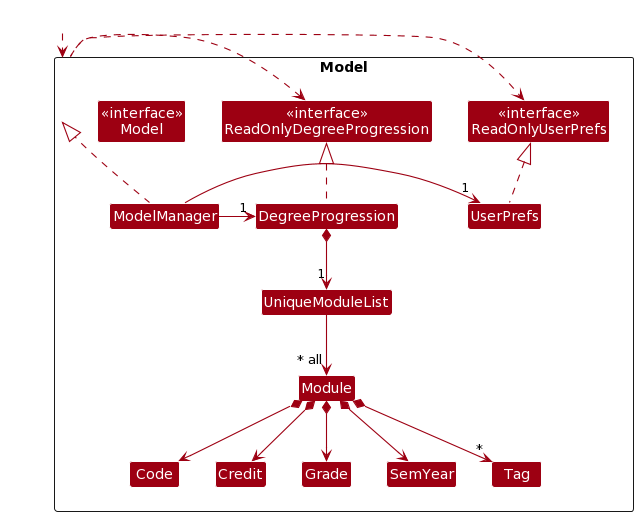

The diagram above was rendered by PlantUML. Its source (embedded in the PNG):
@startuml
!define UI_COLOR #1D8900
!define UI_COLOR_T1 #83E769
!define UI_COLOR_T2 #3FC71B
!define UI_COLOR_T3 #166800
!define UI_COLOR_T4 #0E4100

!define LOGIC_COLOR #3333C4
!define LOGIC_COLOR_T1 #C8C8FA
!define LOGIC_COLOR_T2 #6A6ADC
!define LOGIC_COLOR_T3 #1616B0
!define LOGIC_COLOR_T4 #101086

!define MODEL_COLOR #9D0012
!define MODEL_COLOR_T1 #F97181
!define MODEL_COLOR_T2 #E41F36
!define MODEL_COLOR_T3 #7B000E
!define MODEL_COLOR_T4 #51000A

!define STORAGE_COLOR #A38300
!define STORAGE_COLOR_T1 #FFE374
!define STORAGE_COLOR_T2 #EDC520
!define STORAGE_COLOR_T3 #806600
!define STORAGE_COLOR_T2 #544400

!define USER_COLOR #000000

skinparam BackgroundColor #FFFFFFF

skinparam Shadowing false

skinparam Class {
    FontColor #FFFFFF
    BorderThickness 1
    BorderColor #FFFFFF
    StereotypeFontColor #FFFFFF
    FontName Arial
}

skinparam Actor {
    BorderColor USER_COLOR
    Color USER_COLOR
    FontName Arial
}

skinparam Sequence {
    MessageAlign center
    BoxFontSize 15
    BoxPadding 0
    BoxFontColor #FFFFFF
    FontName Arial
}

skinparam Participant {
    FontColor #FFFFFFF
    Padding 20
}

skinparam MinClassWidth 50
skinparam ParticipantPadding 10
skinparam Shadowing false
skinparam DefaultTextAlignment center
skinparam packageStyle Rectangle

hide footbox
hide members
hide circle
skinparam arrowThickness 1.1
skinparam arrowColor MODEL_COLOR
skinparam classBackgroundColor MODEL_COLOR

Package Model <<Rectangle>>{
Class "<<interface>>\nReadOnlyDegreeProgression" as ReadOnlyDegreeProgression
Class "<<interface>>\nReadOnlyUserPrefs" as ReadOnlyUserPrefs
Class "<<interface>>\nModel" as Model
Class DegreeProgression
Class ModelManager
Class UserPrefs

Class UniqueModuleList
Class Module
Class Grade
Class SemYear
Class Code
Class Credit
Class Tag

}

Class HiddenOutside #FFFFFF
HiddenOutside ..> Model

DegreeProgression .up.|> ReadOnlyDegreeProgression

ModelManager .up.|> Model
Model .right.> ReadOnlyUserPrefs
Model .left.> ReadOnlyDegreeProgression
ModelManager -left-> "1" DegreeProgression
ModelManager -right-> "1" UserPrefs
UserPrefs .up.|> ReadOnlyUserPrefs

DegreeProgression *--> "1" UniqueModuleList
UniqueModuleList --> "~* all" Module
Module *--> Code
Module *--> Credit
Module *--> SemYear
Module *--> Grade
Module *--> "*" Tag

Code -[hidden]right-> Credit
Credit -[hidden]right-> Grade
Grade -[hidden]right-> SemYear
@enduml